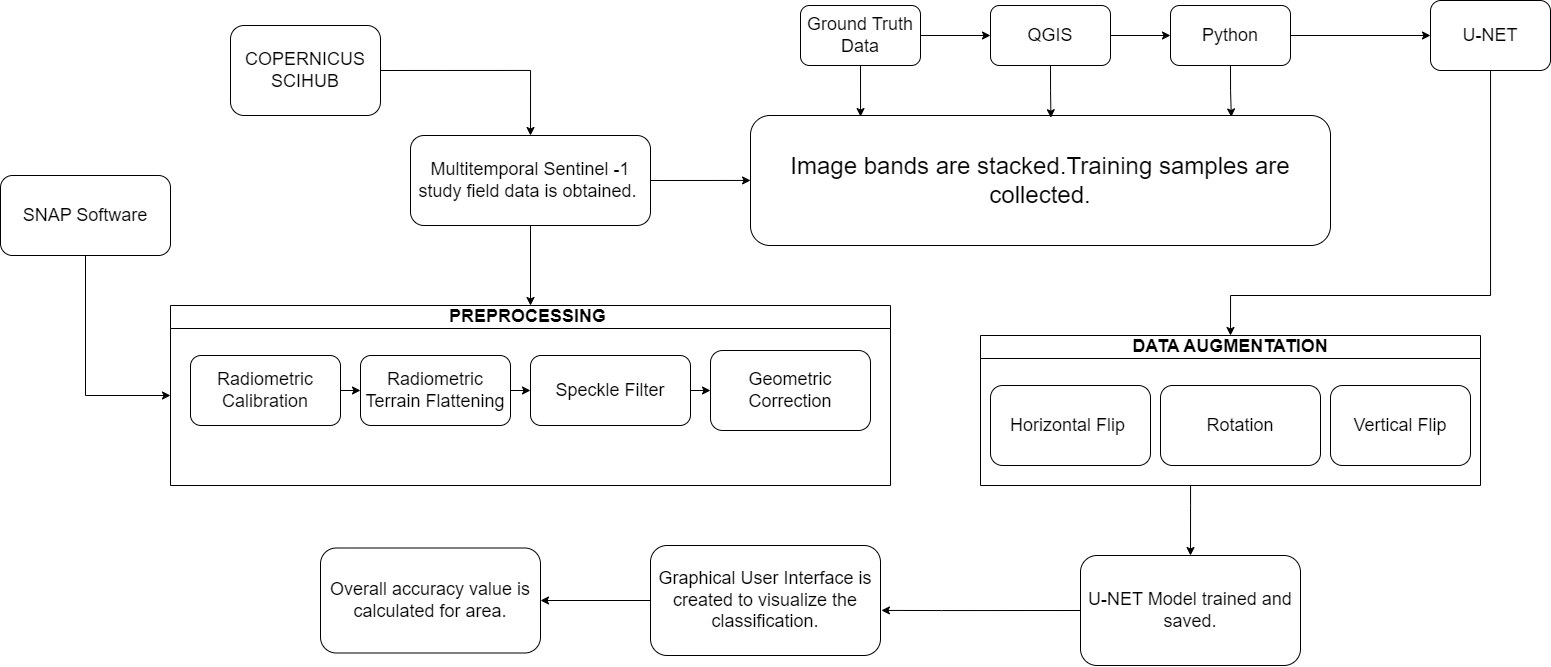

The diagram above was exported from draw.io. Its source (the exported page's mxGraphModel, read from the mxfile embedded in the PNG):
<mxGraphModel dx="2185" dy="586" grid="1" gridSize="10" guides="1" tooltips="1" connect="1" arrows="1" fold="1" page="1" pageScale="1" pageWidth="827" pageHeight="1169" math="0" shadow="0">
  <root>
    <mxCell id="0" />
    <mxCell id="1" parent="0" />
    <mxCell id="3adZaefGgXkDk72IcQ0--27" style="edgeStyle=orthogonalEdgeStyle;rounded=0;orthogonalLoop=1;jettySize=auto;html=1;exitX=1;exitY=0.5;exitDx=0;exitDy=0;entryX=0;entryY=0.5;entryDx=0;entryDy=0;" parent="1" source="3adZaefGgXkDk72IcQ0--1" target="3adZaefGgXkDk72IcQ0--26" edge="1">
      <mxGeometry relative="1" as="geometry">
        <Array as="points">
          <mxPoint x="610" y="195" />
        </Array>
      </mxGeometry>
    </mxCell>
    <mxCell id="I-p-122asQ3B97_LV8Ac-3" style="edgeStyle=orthogonalEdgeStyle;rounded=0;orthogonalLoop=1;jettySize=auto;html=1;exitX=0.5;exitY=1;exitDx=0;exitDy=0;entryX=0.5;entryY=0;entryDx=0;entryDy=0;" edge="1" parent="1" source="3adZaefGgXkDk72IcQ0--1" target="3adZaefGgXkDk72IcQ0--11">
      <mxGeometry relative="1" as="geometry" />
    </mxCell>
    <mxCell id="3adZaefGgXkDk72IcQ0--1" value="&lt;font style=&quot;font-size: 18px;&quot;&gt;Multitemporal Sentinel -1 study field data is obtained.&amp;nbsp;&lt;/font&gt;" style="rounded=1;whiteSpace=wrap;html=1;" parent="1" vertex="1">
      <mxGeometry x="270" y="150" width="240" height="90" as="geometry" />
    </mxCell>
    <mxCell id="3adZaefGgXkDk72IcQ0--2" value="&lt;font style=&quot;font-size: 18px;&quot;&gt;COPERNICUS SCIHUB&lt;/font&gt;" style="rounded=1;whiteSpace=wrap;html=1;" parent="1" vertex="1">
      <mxGeometry x="90" y="40" width="150" height="90" as="geometry" />
    </mxCell>
    <mxCell id="3adZaefGgXkDk72IcQ0--3" style="edgeStyle=orthogonalEdgeStyle;rounded=0;orthogonalLoop=1;jettySize=auto;html=1;exitX=1;exitY=0.5;exitDx=0;exitDy=0;entryX=0.5;entryY=0;entryDx=0;entryDy=0;" parent="1" source="3adZaefGgXkDk72IcQ0--2" target="3adZaefGgXkDk72IcQ0--1" edge="1">
      <mxGeometry relative="1" as="geometry" />
    </mxCell>
    <mxCell id="I-p-122asQ3B97_LV8Ac-4" style="edgeStyle=orthogonalEdgeStyle;rounded=0;orthogonalLoop=1;jettySize=auto;html=1;entryX=0;entryY=0.5;entryDx=0;entryDy=0;" edge="1" parent="1" source="3adZaefGgXkDk72IcQ0--7" target="3adZaefGgXkDk72IcQ0--11">
      <mxGeometry relative="1" as="geometry" />
    </mxCell>
    <mxCell id="3adZaefGgXkDk72IcQ0--7" value="&lt;font style=&quot;font-size: 18px;&quot;&gt;SNAP Software&lt;/font&gt;" style="rounded=1;whiteSpace=wrap;html=1;" parent="1" vertex="1">
      <mxGeometry x="-140" y="190" width="170" height="80" as="geometry" />
    </mxCell>
    <mxCell id="3adZaefGgXkDk72IcQ0--11" value="&lt;font style=&quot;font-size: 18px;&quot;&gt;PREPROCESSING&amp;nbsp;&lt;/font&gt;" style="swimlane;whiteSpace=wrap;html=1;" parent="1" vertex="1">
      <mxGeometry x="30" y="320" width="720" height="180" as="geometry" />
    </mxCell>
    <mxCell id="3adZaefGgXkDk72IcQ0--15" style="edgeStyle=orthogonalEdgeStyle;rounded=0;orthogonalLoop=1;jettySize=auto;html=1;exitX=1;exitY=0.5;exitDx=0;exitDy=0;entryX=0;entryY=0.5;entryDx=0;entryDy=0;" parent="3adZaefGgXkDk72IcQ0--11" source="3adZaefGgXkDk72IcQ0--13" target="3adZaefGgXkDk72IcQ0--14" edge="1">
      <mxGeometry relative="1" as="geometry" />
    </mxCell>
    <mxCell id="3adZaefGgXkDk72IcQ0--13" value="&lt;font style=&quot;font-size: 18px;&quot;&gt;Radiometric Calibration&lt;/font&gt;" style="rounded=1;whiteSpace=wrap;html=1;" parent="3adZaefGgXkDk72IcQ0--11" vertex="1">
      <mxGeometry x="20" y="50" width="150" height="70" as="geometry" />
    </mxCell>
    <mxCell id="3adZaefGgXkDk72IcQ0--19" style="edgeStyle=orthogonalEdgeStyle;rounded=0;orthogonalLoop=1;jettySize=auto;html=1;exitX=1;exitY=0.5;exitDx=0;exitDy=0;entryX=0;entryY=0.5;entryDx=0;entryDy=0;" parent="3adZaefGgXkDk72IcQ0--11" source="3adZaefGgXkDk72IcQ0--14" target="3adZaefGgXkDk72IcQ0--18" edge="1">
      <mxGeometry relative="1" as="geometry" />
    </mxCell>
    <mxCell id="3adZaefGgXkDk72IcQ0--14" value="&lt;font style=&quot;font-size: 18px;&quot;&gt;Radiometric Terrain Flattening&lt;/font&gt;" style="rounded=1;whiteSpace=wrap;html=1;" parent="3adZaefGgXkDk72IcQ0--11" vertex="1">
      <mxGeometry x="190" y="50" width="150" height="70" as="geometry" />
    </mxCell>
    <mxCell id="3adZaefGgXkDk72IcQ0--22" style="edgeStyle=orthogonalEdgeStyle;rounded=0;orthogonalLoop=1;jettySize=auto;html=1;exitX=1;exitY=0.5;exitDx=0;exitDy=0;entryX=0;entryY=0.5;entryDx=0;entryDy=0;" parent="3adZaefGgXkDk72IcQ0--11" source="3adZaefGgXkDk72IcQ0--18" target="3adZaefGgXkDk72IcQ0--21" edge="1">
      <mxGeometry relative="1" as="geometry" />
    </mxCell>
    <mxCell id="3adZaefGgXkDk72IcQ0--18" value="&lt;font style=&quot;font-size: 18px;&quot;&gt;Speckle Filter&lt;/font&gt;" style="rounded=1;whiteSpace=wrap;html=1;" parent="3adZaefGgXkDk72IcQ0--11" vertex="1">
      <mxGeometry x="360" y="50" width="160" height="70" as="geometry" />
    </mxCell>
    <mxCell id="3adZaefGgXkDk72IcQ0--21" value="&lt;font style=&quot;font-size: 18px;&quot;&gt;Geometric Correction&lt;/font&gt;" style="rounded=1;whiteSpace=wrap;html=1;" parent="3adZaefGgXkDk72IcQ0--11" vertex="1">
      <mxGeometry x="540" y="45" width="160" height="80" as="geometry" />
    </mxCell>
    <mxCell id="3adZaefGgXkDk72IcQ0--26" value="&lt;font style=&quot;font-size: 24px;&quot;&gt;Image bands are stacked.Training samples are collected.&lt;/font&gt;" style="rounded=1;whiteSpace=wrap;html=1;" parent="1" vertex="1">
      <mxGeometry x="610" y="130" width="580" height="130" as="geometry" />
    </mxCell>
    <mxCell id="3adZaefGgXkDk72IcQ0--38" style="edgeStyle=orthogonalEdgeStyle;rounded=0;orthogonalLoop=1;jettySize=auto;html=1;exitX=1;exitY=0.5;exitDx=0;exitDy=0;entryX=0;entryY=0.5;entryDx=0;entryDy=0;" parent="1" source="3adZaefGgXkDk72IcQ0--28" target="3adZaefGgXkDk72IcQ0--36" edge="1">
      <mxGeometry relative="1" as="geometry" />
    </mxCell>
    <mxCell id="3adZaefGgXkDk72IcQ0--28" value="&lt;font style=&quot;font-size: 18px;&quot;&gt;Python&lt;/font&gt;" style="rounded=1;whiteSpace=wrap;html=1;" parent="1" vertex="1">
      <mxGeometry x="1030" y="20" width="120" height="60" as="geometry" />
    </mxCell>
    <mxCell id="3adZaefGgXkDk72IcQ0--32" style="edgeStyle=orthogonalEdgeStyle;rounded=0;orthogonalLoop=1;jettySize=auto;html=1;exitX=1;exitY=0.5;exitDx=0;exitDy=0;entryX=0;entryY=0.5;entryDx=0;entryDy=0;" parent="1" source="3adZaefGgXkDk72IcQ0--29" target="3adZaefGgXkDk72IcQ0--28" edge="1">
      <mxGeometry relative="1" as="geometry" />
    </mxCell>
    <mxCell id="3adZaefGgXkDk72IcQ0--29" value="&lt;font style=&quot;font-size: 18px;&quot;&gt;QGIS&lt;/font&gt;" style="rounded=1;whiteSpace=wrap;html=1;" parent="1" vertex="1">
      <mxGeometry x="850" y="20" width="120" height="60" as="geometry" />
    </mxCell>
    <mxCell id="3adZaefGgXkDk72IcQ0--31" style="edgeStyle=orthogonalEdgeStyle;rounded=0;orthogonalLoop=1;jettySize=auto;html=1;exitX=1;exitY=0.5;exitDx=0;exitDy=0;entryX=0;entryY=0.5;entryDx=0;entryDy=0;" parent="1" source="3adZaefGgXkDk72IcQ0--30" target="3adZaefGgXkDk72IcQ0--29" edge="1">
      <mxGeometry relative="1" as="geometry" />
    </mxCell>
    <mxCell id="3adZaefGgXkDk72IcQ0--30" value="&lt;font style=&quot;font-size: 18px;&quot;&gt;Ground Truth Data&lt;/font&gt;" style="rounded=1;whiteSpace=wrap;html=1;" parent="1" vertex="1">
      <mxGeometry x="660" y="20" width="120" height="60" as="geometry" />
    </mxCell>
    <mxCell id="3adZaefGgXkDk72IcQ0--33" style="edgeStyle=orthogonalEdgeStyle;rounded=0;orthogonalLoop=1;jettySize=auto;html=1;exitX=0.5;exitY=1;exitDx=0;exitDy=0;" parent="1" source="3adZaefGgXkDk72IcQ0--30" edge="1">
      <mxGeometry relative="1" as="geometry">
        <mxPoint x="720" y="131" as="targetPoint" />
        <Array as="points">
          <mxPoint x="720" y="131" />
        </Array>
      </mxGeometry>
    </mxCell>
    <mxCell id="3adZaefGgXkDk72IcQ0--34" style="edgeStyle=orthogonalEdgeStyle;rounded=0;orthogonalLoop=1;jettySize=auto;html=1;exitX=0.5;exitY=1;exitDx=0;exitDy=0;entryX=0.518;entryY=0.017;entryDx=0;entryDy=0;entryPerimeter=0;" parent="1" source="3adZaefGgXkDk72IcQ0--29" target="3adZaefGgXkDk72IcQ0--26" edge="1">
      <mxGeometry relative="1" as="geometry" />
    </mxCell>
    <mxCell id="3adZaefGgXkDk72IcQ0--35" style="edgeStyle=orthogonalEdgeStyle;rounded=0;orthogonalLoop=1;jettySize=auto;html=1;exitX=0.5;exitY=1;exitDx=0;exitDy=0;entryX=0.829;entryY=0.011;entryDx=0;entryDy=0;entryPerimeter=0;" parent="1" source="3adZaefGgXkDk72IcQ0--28" target="3adZaefGgXkDk72IcQ0--26" edge="1">
      <mxGeometry relative="1" as="geometry" />
    </mxCell>
    <mxCell id="3adZaefGgXkDk72IcQ0--36" value="&lt;font style=&quot;font-size: 18px;&quot;&gt;U-NET&lt;/font&gt;" style="rounded=1;whiteSpace=wrap;html=1;" parent="1" vertex="1">
      <mxGeometry x="1290" y="15" width="120" height="70" as="geometry" />
    </mxCell>
    <mxCell id="I-p-122asQ3B97_LV8Ac-10" style="edgeStyle=orthogonalEdgeStyle;rounded=0;orthogonalLoop=1;jettySize=auto;html=1;entryX=0.5;entryY=0;entryDx=0;entryDy=0;" edge="1" parent="1" source="3adZaefGgXkDk72IcQ0--45" target="I-p-122asQ3B97_LV8Ac-2">
      <mxGeometry relative="1" as="geometry">
        <Array as="points">
          <mxPoint x="1050" y="520" />
          <mxPoint x="1050" y="520" />
        </Array>
      </mxGeometry>
    </mxCell>
    <mxCell id="3adZaefGgXkDk72IcQ0--45" value="&lt;font style=&quot;font-size: 18px;&quot;&gt;DATA AUGMENTATION&lt;/font&gt;" style="swimlane;whiteSpace=wrap;html=1;startSize=23;" parent="1" vertex="1">
      <mxGeometry x="840" y="350" width="500" height="150" as="geometry" />
    </mxCell>
    <mxCell id="3adZaefGgXkDk72IcQ0--46" value="&lt;font style=&quot;font-size: 18px;&quot;&gt;Horizontal Flip&amp;nbsp;&lt;/font&gt;" style="rounded=1;whiteSpace=wrap;html=1;" parent="3adZaefGgXkDk72IcQ0--45" vertex="1">
      <mxGeometry x="10" y="50" width="160" height="80" as="geometry" />
    </mxCell>
    <mxCell id="3adZaefGgXkDk72IcQ0--47" value="&lt;font style=&quot;font-size: 18px;&quot;&gt;Rotation&lt;/font&gt;" style="rounded=1;whiteSpace=wrap;html=1;" parent="3adZaefGgXkDk72IcQ0--45" vertex="1">
      <mxGeometry x="180" y="50" width="160" height="80" as="geometry" />
    </mxCell>
    <mxCell id="I-p-122asQ3B97_LV8Ac-1" value="&lt;font style=&quot;font-size: 18px;&quot;&gt;Vertical Flip&lt;/font&gt;" style="rounded=1;whiteSpace=wrap;html=1;" vertex="1" parent="3adZaefGgXkDk72IcQ0--45">
      <mxGeometry x="350" y="50" width="140" height="80" as="geometry" />
    </mxCell>
    <mxCell id="I-p-122asQ3B97_LV8Ac-2" value="&lt;font style=&quot;font-size: 18px;&quot;&gt;U-NET Model trained and saved.&lt;/font&gt;" style="rounded=1;whiteSpace=wrap;html=1;" vertex="1" parent="1">
      <mxGeometry x="940" y="570" width="220" height="110" as="geometry" />
    </mxCell>
    <mxCell id="I-p-122asQ3B97_LV8Ac-5" style="edgeStyle=orthogonalEdgeStyle;rounded=0;orthogonalLoop=1;jettySize=auto;html=1;entryX=0.5;entryY=0;entryDx=0;entryDy=0;" edge="1" parent="1" source="3adZaefGgXkDk72IcQ0--36" target="3adZaefGgXkDk72IcQ0--45">
      <mxGeometry relative="1" as="geometry">
        <Array as="points">
          <mxPoint x="1350" y="310" />
          <mxPoint x="1090" y="310" />
        </Array>
      </mxGeometry>
    </mxCell>
    <mxCell id="I-p-122asQ3B97_LV8Ac-13" style="edgeStyle=orthogonalEdgeStyle;rounded=0;orthogonalLoop=1;jettySize=auto;html=1;exitX=0;exitY=0.5;exitDx=0;exitDy=0;entryX=1;entryY=0.5;entryDx=0;entryDy=0;" edge="1" parent="1" source="I-p-122asQ3B97_LV8Ac-7" target="I-p-122asQ3B97_LV8Ac-11">
      <mxGeometry relative="1" as="geometry" />
    </mxCell>
    <mxCell id="I-p-122asQ3B97_LV8Ac-7" value="&lt;font style=&quot;font-size: 18px;&quot;&gt;Graphical User Interface is created to visualize the classification.&lt;/font&gt;" style="rounded=1;whiteSpace=wrap;html=1;" vertex="1" parent="1">
      <mxGeometry x="510" y="560" width="230" height="110" as="geometry" />
    </mxCell>
    <mxCell id="I-p-122asQ3B97_LV8Ac-8" style="edgeStyle=orthogonalEdgeStyle;rounded=0;orthogonalLoop=1;jettySize=auto;html=1;exitX=0;exitY=0.5;exitDx=0;exitDy=0;entryX=1.004;entryY=0.59;entryDx=0;entryDy=0;entryPerimeter=0;" edge="1" parent="1" source="I-p-122asQ3B97_LV8Ac-2" target="I-p-122asQ3B97_LV8Ac-7">
      <mxGeometry relative="1" as="geometry">
        <Array as="points">
          <mxPoint x="801" y="625" />
        </Array>
      </mxGeometry>
    </mxCell>
    <mxCell id="I-p-122asQ3B97_LV8Ac-11" value="&lt;font style=&quot;font-size: 18px;&quot;&gt;Overall accuracy value is calculated for area.&lt;/font&gt;" style="rounded=1;whiteSpace=wrap;html=1;" vertex="1" parent="1">
      <mxGeometry x="180" y="562.5" width="220" height="105" as="geometry" />
    </mxCell>
  </root>
</mxGraphModel>